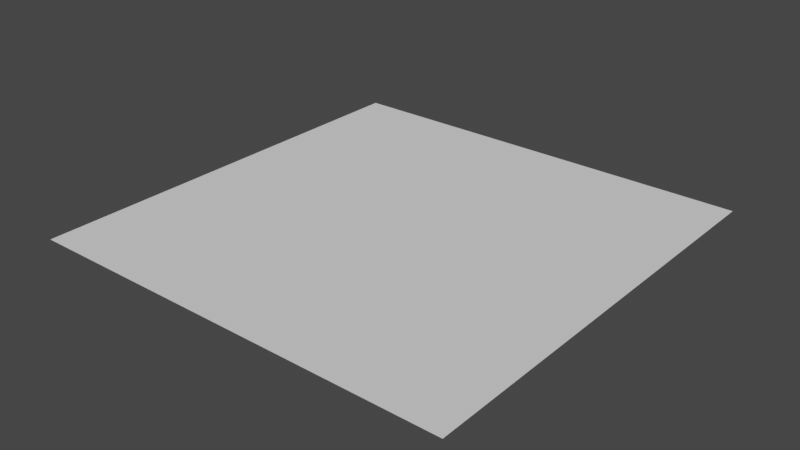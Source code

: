 # Source: MockUps.blend  (saved by Blender 3.4.6; exported with 4.5.12 LTS)
import bpy
from mathutils import Matrix  # noqa: F401  (used for matrix-valued properties, if any)

bpy.ops.wm.read_factory_settings(use_empty=True)
scene = bpy.context.scene
scene.name = 'Scene'

# ---- collections
col_collection = bpy.data.collections.new('Collection'); scene.collection.children.link(col_collection)

# ---- world
world_world = bpy.data.worlds.new('World'); scene.world = world_world
world_world.use_nodes = True; world_world.node_tree.nodes.clear()
_N = world_world.node_tree.nodes; _L = world_world.node_tree.links
n0 = _N.new('ShaderNodeOutputWorld'); n0.name = 'World Output'; n0.location = (300, 300)
n1 = _N.new('ShaderNodeBackground'); n1.name = 'Background'; n1.location = (10, 300)
n1.inputs[0].default_value = (0.05088, 0.05088, 0.05088, 1.0)
_L.new(n1.outputs[0], n0.inputs[0])
n0.is_active_output = True
world_world.color = (0.05088, 0.05088, 0.05088)
world_world.use_sun_shadow = False
world_world.sun_shadow_jitter_overblur = 0.0

# ---- meshes
me_plane = bpy.data.meshes.new('Plane')
me_plane.from_pydata([(-2.316, -2.316, 0.0), (2.316, -2.316, 0.0), (-2.316, 2.316, 0.0), (2.316, 2.316, 0.0)], [], [(0, 1, 3, 2)])
_uv = me_plane.uv_layers.new(name='UVMap')
_uv.uv.foreach_set('vector', [0.0, 0.0, 1.0, 0.0, 1.0, 1.0, 0.0, 1.0])
me_plane.update()

# ---- objects
ob_plane = bpy.data.objects.new('Plane', me_plane)

# ---- transforms, parenting, visibility, modifiers, constraints
ob_plane.location = (0.0, 0.0, 0.0)

# ---- collection membership
col_collection.objects.link(ob_plane)

# ---- scene / render settings (as saved in the file)
scene.frame_start = 1; scene.frame_end = 250; scene.frame_set(1)
scene.render.engine = 'BLENDER_EEVEE_NEXT'
scene.cycles.sampling_pattern = 'TABULATED_SOBOL'
scene.cycles.use_light_tree = False
scene.view_settings.view_transform = 'Filmic'
bpy.context.view_layer.update()

# ---- added for rendering (the .blend has no active camera and no usable light): camera, sun
cam_auto = bpy.data.cameras.new('AutoCamera')
cam_auto.lens = 50.0
cam_auto.sensor_width = 36.0
cam_auto.clip_end = 1000.0
ob_auto_camera = bpy.data.objects.new('AutoCamera', cam_auto)
scene.collection.objects.link(ob_auto_camera)
ob_auto_camera.location = (6.05994, -7.27193, 4.84795)
ob_auto_camera.rotation_euler = (1.09748, -7.21219e-08, 0.694738)
scene.camera = ob_auto_camera
light_auto_sun = bpy.data.lights.new('AutoSun', 'SUN')
light_auto_sun.energy = 3.0
light_auto_sun.angle = 0.0523599
ob_auto_sun = bpy.data.objects.new('AutoSun', light_auto_sun)
scene.collection.objects.link(ob_auto_sun)
ob_auto_sun.rotation_euler = (0.872665, 0.174533, 0.523599)
bpy.context.view_layer.update()
